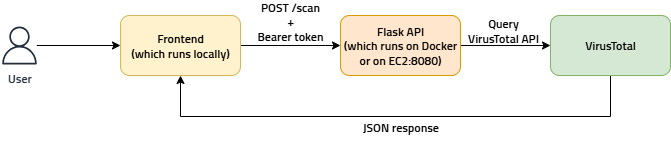

The diagram above was exported from draw.io. Its source (the exported page's mxGraphModel, read from the mxfile embedded in the PNG):
<mxGraphModel dx="1042" dy="570" grid="1" gridSize="10" guides="1" tooltips="1" connect="1" arrows="1" fold="1" page="1" pageScale="1" pageWidth="850" pageHeight="1100" math="0" shadow="0">
  <root>
    <mxCell id="0" />
    <mxCell id="1" parent="0" />
    <mxCell id="X4zkss257_WOnGp1L1H2-2" value="&lt;font face=&quot;UT Sans&quot;&gt;User&lt;/font&gt;" style="sketch=0;outlineConnect=0;fontColor=#232F3E;gradientColor=none;fillColor=#232F3D;strokeColor=none;dashed=0;verticalLabelPosition=bottom;verticalAlign=top;align=center;html=1;fontSize=12;fontStyle=0;aspect=fixed;pointerEvents=1;shape=mxgraph.aws4.user;" vertex="1" parent="1">
      <mxGeometry x="40" y="220" width="38" height="38" as="geometry" />
    </mxCell>
    <mxCell id="X4zkss257_WOnGp1L1H2-6" style="edgeStyle=orthogonalEdgeStyle;rounded=0;orthogonalLoop=1;jettySize=auto;html=1;exitX=1;exitY=0.5;exitDx=0;exitDy=0;entryX=0;entryY=0.5;entryDx=0;entryDy=0;" edge="1" parent="1" source="X4zkss257_WOnGp1L1H2-3" target="X4zkss257_WOnGp1L1H2-5">
      <mxGeometry relative="1" as="geometry" />
    </mxCell>
    <mxCell id="X4zkss257_WOnGp1L1H2-3" value="&lt;font face=&quot;UT Sans&quot;&gt;Frontend&lt;/font&gt;&lt;div&gt;&lt;font face=&quot;UT Sans&quot;&gt;(which runs locally)&lt;/font&gt;&lt;/div&gt;" style="rounded=1;whiteSpace=wrap;html=1;fillColor=#fff2cc;strokeColor=#d6b656;" vertex="1" parent="1">
      <mxGeometry x="160" y="209" width="120" height="60" as="geometry" />
    </mxCell>
    <mxCell id="X4zkss257_WOnGp1L1H2-4" value="" style="endArrow=classic;html=1;rounded=0;entryX=0;entryY=0.5;entryDx=0;entryDy=0;" edge="1" parent="1" source="X4zkss257_WOnGp1L1H2-2" target="X4zkss257_WOnGp1L1H2-3">
      <mxGeometry width="50" height="50" relative="1" as="geometry">
        <mxPoint x="280" y="320" as="sourcePoint" />
        <mxPoint x="330" y="270" as="targetPoint" />
      </mxGeometry>
    </mxCell>
    <mxCell id="X4zkss257_WOnGp1L1H2-11" style="edgeStyle=orthogonalEdgeStyle;rounded=0;orthogonalLoop=1;jettySize=auto;html=1;exitX=1;exitY=0.5;exitDx=0;exitDy=0;entryX=0;entryY=0.5;entryDx=0;entryDy=0;" edge="1" parent="1" source="X4zkss257_WOnGp1L1H2-5" target="X4zkss257_WOnGp1L1H2-10">
      <mxGeometry relative="1" as="geometry" />
    </mxCell>
    <mxCell id="X4zkss257_WOnGp1L1H2-5" value="&lt;font face=&quot;UT Sans&quot;&gt;Flask API&lt;/font&gt;&lt;div&gt;&lt;font face=&quot;UT Sans&quot;&gt;(which runs on Docker or on EC2:8080)&lt;/font&gt;&lt;/div&gt;" style="rounded=1;whiteSpace=wrap;html=1;fillColor=#ffe6cc;strokeColor=#d79b00;" vertex="1" parent="1">
      <mxGeometry x="380" y="209" width="120" height="60" as="geometry" />
    </mxCell>
    <mxCell id="X4zkss257_WOnGp1L1H2-7" value="&lt;font face=&quot;UT Sans&quot;&gt;POST /scan&lt;/font&gt;&lt;div&gt;&lt;font face=&quot;UT Sans&quot;&gt;+&lt;br&gt;Bearer token&lt;/font&gt;&lt;/div&gt;" style="text;html=1;align=center;verticalAlign=middle;whiteSpace=wrap;rounded=0;" vertex="1" parent="1">
      <mxGeometry x="280" y="200" width="100" height="30" as="geometry" />
    </mxCell>
    <mxCell id="X4zkss257_WOnGp1L1H2-9" value="&lt;font face=&quot;UT Sans&quot;&gt;Query VirusTotal API&lt;/font&gt;" style="text;html=1;align=center;verticalAlign=middle;whiteSpace=wrap;rounded=0;" vertex="1" parent="1">
      <mxGeometry x="506" y="209" width="74" height="30" as="geometry" />
    </mxCell>
    <mxCell id="X4zkss257_WOnGp1L1H2-12" style="edgeStyle=orthogonalEdgeStyle;rounded=0;orthogonalLoop=1;jettySize=auto;html=1;exitX=0.5;exitY=1;exitDx=0;exitDy=0;entryX=0.5;entryY=1;entryDx=0;entryDy=0;" edge="1" parent="1" source="X4zkss257_WOnGp1L1H2-10" target="X4zkss257_WOnGp1L1H2-3">
      <mxGeometry relative="1" as="geometry">
        <Array as="points">
          <mxPoint x="650" y="310" />
          <mxPoint x="220" y="310" />
        </Array>
      </mxGeometry>
    </mxCell>
    <mxCell id="X4zkss257_WOnGp1L1H2-10" value="&lt;font face=&quot;UT Sans&quot;&gt;VirusTotal&lt;/font&gt;" style="rounded=1;whiteSpace=wrap;html=1;fillColor=#d5e8d4;strokeColor=#82b366;" vertex="1" parent="1">
      <mxGeometry x="590" y="209" width="120" height="60" as="geometry" />
    </mxCell>
    <mxCell id="X4zkss257_WOnGp1L1H2-14" value="&lt;font face=&quot;UT Sans&quot;&gt;JSON response&lt;/font&gt;" style="text;html=1;align=center;verticalAlign=middle;whiteSpace=wrap;rounded=0;" vertex="1" parent="1">
      <mxGeometry x="390.5" y="306" width="99" height="30" as="geometry" />
    </mxCell>
  </root>
</mxGraphModel>